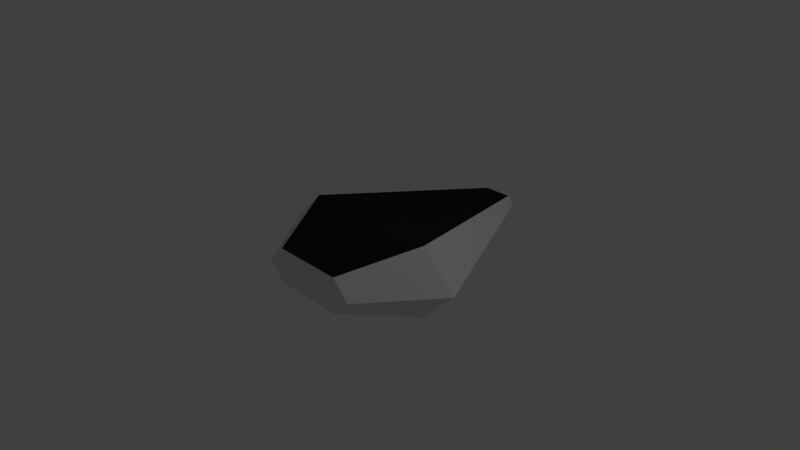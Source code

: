 # Source: simple_spacecraft.blend  (saved by Blender 2.78.0; exported with 4.5.12 LTS)
import bpy
from mathutils import Matrix  # noqa: F401  (used for matrix-valued properties, if any)

bpy.ops.wm.read_factory_settings(use_empty=True)
scene = bpy.context.scene
scene.name = 'Scene'

# ---- collections
col_collection_1 = bpy.data.collections.new('Collection 1'); scene.collection.children.link(col_collection_1)

# ---- materials (node trees are filled in below, after node groups)
mat_black = bpy.data.materials.new('Black')
mat_black.alpha_threshold = 0.0
mat_black.use_transparent_shadow = False
mat_black.diffuse_color = (0.01706, 0.01706, 0.01706, 1.0)
mat_black.roughness = 0.5
mat_white = bpy.data.materials.new('White')
mat_white.alpha_threshold = 0.0
mat_white.use_transparent_shadow = False
mat_white.roughness = 0.5

# ---- material node trees

# ---- world
world_world = bpy.data.worlds.new('World'); scene.world = world_world
world_world.color = (0.05088, 0.05088, 0.05088)
world_world.use_sun_shadow = False
world_world.sun_shadow_jitter_overblur = 0.0
world_world.cycles.sampling_method = 'MANUAL'

# ---- cameras
cam_camera = bpy.data.cameras.new('Camera')
cam_camera.clip_end = 100.0
cam_camera.lens = 35.0
cam_camera.sensor_width = 32.0
cam_camera.sensor_height = 18.0
cam_camera.ortho_scale = 7.314
cam_camera.dof.focus_distance = 0.0
cam_camera.dof.aperture_fstop = 128.0

# ---- lights
light_lamp = bpy.data.lights.new('Lamp', 'POINT')
light_lamp.transmission_factor = 0.0
light_lamp.cutoff_distance = 30.0
light_lamp.energy = 100.0
light_lamp.shadow_buffer_clip_start = 1.001
light_lamp.shadow_soft_size = 0.1
light_lamp.shadow_maximum_resolution = 0.006
light_lamp.use_absolute_resolution = True

# ---- meshes
me_cube = bpy.data.meshes.new('Cube')
me_cube.from_pydata([(0.2, 2.5, -0.1), (1.0, 0.0, -0.5), (-1.0, 2.384e-07, -0.5), (-0.2, 2.5, -0.1), (0.2, 2.5, 0.1), (1.0, -5.96e-07, 0.5), (-1.0, 3.576e-07, 0.5), (-0.2, 2.5, 0.1), (0.3, 2.5, 0.0), (1.5, -3.576e-07, 0.0), (-0.3, 2.5, 0.0), (-1.5, 3.576e-07, 0.0), (0.5, -1.0, -0.25), (-0.5, -1.0, -0.25), (0.5, -1.0, 0.25), (-0.5, -1.0, 0.25), (0.75, -1.0, -1.272e-07), (-0.75, -1.0, -1.272e-07)], [(10, 11)], [(0, 1, 2, 3), (4, 7, 6, 5), (11, 2, 13, 17), (13, 12, 16, 14, 15, 17), (2, 11, 6, 7, 10, 3), (4, 8, 0, 3, 10, 7), (9, 8, 4, 5), (0, 8, 9, 1), (2, 1, 12, 13), (5, 6, 15, 14), (6, 11, 17, 15), (9, 5, 14, 16), (1, 9, 16, 12)])
me_cube.polygons.foreach_set('material_index', [1, 0, 1, 1, 1, 1, 1, 1, 1, 0, 1, 1, 1])
me_cube.materials.append(mat_black)
me_cube.materials.append(mat_white)
me_cube.use_remesh_preserve_volume = False
me_cube.use_remesh_preserve_attributes = False
me_cube.use_mirror_vertex_groups = False
me_cube.update()

# ---- objects
ob_simple_spacecraft_body = bpy.data.objects.new('Simple Spacecraft Body', me_cube)
ob_lamp = bpy.data.objects.new('Lamp', light_lamp)
ob_camera = bpy.data.objects.new('Camera', cam_camera)

# ---- transforms, parenting, visibility, modifiers, constraints
ob_simple_spacecraft_body.location = (0.0, 0.0, 0.0)
ob_simple_spacecraft_body.lock_rotations_4d = False
ob_simple_spacecraft_body.empty_display_type = 'ARROWS'
ob_simple_spacecraft_body.lineart.crease_threshold = 0.0
ob_lamp.location = (4.076, 1.005, 5.904)
ob_lamp.rotation_euler = (0.6503, 0.05522, 1.866)
ob_lamp.lock_rotations_4d = False
ob_lamp.empty_display_type = 'ARROWS'
ob_lamp.color = (0.0, 0.0, 0.0, 0.0)
ob_lamp.lineart.crease_threshold = 0.0
ob_camera.location = (7.481, -6.508, 5.344)
ob_camera.rotation_euler = (1.109, 0.0, 0.8149)
ob_camera.lock_rotations_4d = False
ob_camera.empty_display_type = 'ARROWS'
ob_camera.color = (0.0, 0.0, 0.0, 0.0)
ob_camera.display_type = 'WIRE'
ob_camera.lineart.crease_threshold = 0.0

# ---- collection membership
col_collection_1.objects.link(ob_simple_spacecraft_body)
col_collection_1.objects.link(ob_lamp)
col_collection_1.objects.link(ob_camera)

# ---- scene / render settings (as saved in the file)
scene.camera = ob_camera
scene.frame_start = 1; scene.frame_end = 250; scene.frame_set(1)
scene.render.engine = 'BLENDER_EEVEE_NEXT'
scene.render.resolution_percentage = 50
scene.render.dither_intensity = 0.0
scene.cycles.use_denoising = False
scene.cycles.samples = 128
scene.cycles.sampling_pattern = 'TABULATED_SOBOL'
scene.cycles.light_sampling_threshold = 0.0
scene.cycles.use_adaptive_sampling = False
scene.cycles.use_light_tree = False
scene.cycles.blur_glossy = 0.0
scene.cycles.sample_clamp_indirect = 0.0
scene.view_settings.view_transform = 'Standard'
bpy.context.view_layer.update()
